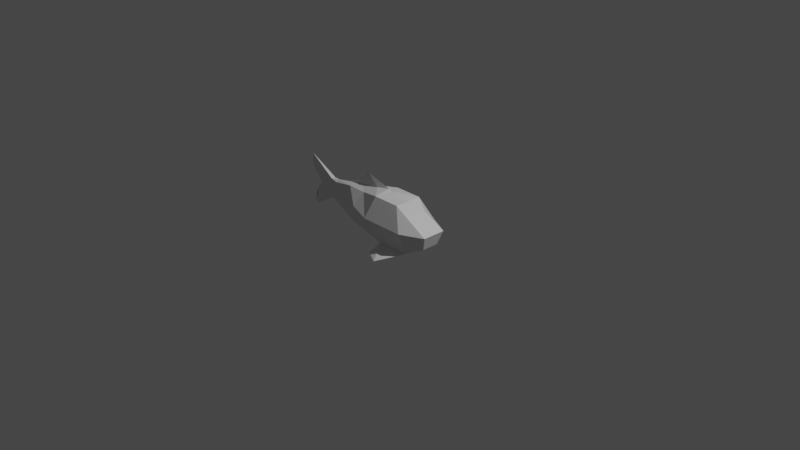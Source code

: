 # Source: carp_1_rigged.blend  (saved by Blender 3.1.7; exported with 4.5.12 LTS)
import bpy
from mathutils import Matrix  # noqa: F401  (used for matrix-valued properties, if any)

bpy.ops.wm.read_factory_settings(use_empty=True)
scene = bpy.context.scene
scene.name = 'Scene'

# ---- collections
col_collection = bpy.data.collections.new('Collection'); scene.collection.children.link(col_collection)

# ---- materials (node trees are filled in below, after node groups)
mat_material = bpy.data.materials.new('Material')
mat_material.alpha_threshold = 0.0
mat_material.use_transparent_shadow = False
mat_material.line_color = (0.0, 0.0, 0.0, 1.0)

# ---- material node trees
mat_material.use_nodes = True; mat_material.node_tree.nodes.clear()
_N = mat_material.node_tree.nodes; _L = mat_material.node_tree.links
n0 = _N.new('ShaderNodeOutputMaterial'); n0.name = 'Material Output'; n0.location = (300, 300)
n1 = _N.new('ShaderNodeBsdfPrincipled'); n1.name = 'Principled BSDF'; n1.location = (10, 300)
n1.distribution = 'GGX'
n1.subsurface_method = 'RANDOM_WALK_SKIN'
n1.inputs[2].default_value = 0.4
n1.inputs[3].default_value = 1.45
n1.inputs[27].default_value = (0.0, 0.0, 0.0, 1.0)
n1.inputs[28].default_value = 1.0
_L.new(n1.outputs[0], n0.inputs[0])
n0.is_active_output = True

# ---- world
world_world = bpy.data.worlds.new('World'); scene.world = world_world
world_world.use_nodes = True; world_world.node_tree.nodes.clear()
_N = world_world.node_tree.nodes; _L = world_world.node_tree.links
n0 = _N.new('ShaderNodeOutputWorld'); n0.name = 'World Output'; n0.location = (300, 300)
n1 = _N.new('ShaderNodeBackground'); n1.name = 'Background'; n1.location = (10, 300)
n1.inputs[0].default_value = (0.05088, 0.05088, 0.05088, 1.0)
_L.new(n1.outputs[0], n0.inputs[0])
n0.is_active_output = True
world_world.color = (0.05088, 0.05088, 0.05088)
world_world.use_sun_shadow = False
world_world.sun_shadow_jitter_overblur = 0.0

# ---- cameras
cam_camera = bpy.data.cameras.new('Camera')
cam_camera.clip_end = 100.0
cam_camera.ortho_scale = 7.314

# ---- lights
light_light = bpy.data.lights.new('Light', 'POINT')
light_light.transmission_factor = 0.0
light_light.energy = 1000.0
light_light.shadow_soft_size = 0.1
light_light.shadow_maximum_resolution = 0.006
light_light.use_absolute_resolution = True

# ---- meshes
me_cube = bpy.data.meshes.new('Cube')
me_cube.from_pydata([(-0.1813, -0.1538, 0.2369), (-0.08994, -0.1789, -0.2403), (-0.1813, 0.1538, 0.2369), (-0.08994, 0.1789, -0.2403), (0.1264, -0.1538, 0.2369), (0.2679, -0.1789, -0.2403), (0.1264, 0.1538, 0.2369), (0.2679, 0.1789, -0.2403), (0.4469, -0.09335, -0.1547), (0.4469, 0.09335, -0.1547), (0.2802, 0.08026, 0.1633), (0.2802, -0.08026, 0.1633), (-1.352, 1.182e-07, 0.3107), (-1.306, 1.142e-07, -0.27), (0.25, 0.25, 0.0), (-0.25, -0.25, 0.0), (-0.25, 0.25, 0.0), (0.25, -0.25, 0.0), (0.5, 0.1304, 0.0), (0.5, -0.1304, 0.0), (-1.225, 1.071e-07, 0.0179), (-1.054, -0.03853, 0.01474), (-1.023, 0.02371, 0.1219), (-1.023, -0.02371, 0.1219), (0.2679, -2.342e-08, -0.2403), (-0.1062, 9.284e-09, 0.2653), (0.1264, -1.105e-08, 0.2369), (-0.08994, 7.863e-09, -0.2403), (0.4469, -3.907e-08, -0.1547), (0.2802, -2.45e-08, 0.1633), (0.5, -4.371e-08, 0.0), (-1.012, -0.02758, -0.09415), (-1.012, 0.02758, -0.09415), (-0.1339, -0.2925, -0.3319), (-0.1339, 0.2925, -0.3319), (0.05176, -0.3997, -0.3213), (0.05176, 0.3997, -0.3213), (-1.054, 0.03853, 0.01474), (-1.023, 8.947e-08, 0.1219), (-0.1513, 1.259e-08, 0.2824), (-0.3058, 0.01771, 0.254), (-0.7406, 6.753e-08, 0.1735), (-0.3058, -0.01771, 0.254), (-0.4472, 3.91e-08, 0.3619), (-0.5385, 4.061e-08, 0.2937), (-1.368, 1.196e-07, 0.2176), (-1.337, 1.169e-07, -0.2267), (-1.298, 1.135e-07, 0.09467), (-1.289, 1.127e-07, -0.08095), (-0.5484, -0.1251, -0.1902), (-0.4379, 0.08878, 0.1794), (-0.5025, -0.1748, 0.02627), (-0.4379, -0.08878, 0.1794), (-0.5484, 0.1251, -0.1902), (-0.5025, 0.1748, 0.02627), (-0.5403, 0.008856, 0.2138), (-0.7331, -0.1071, 0.003585), (-0.5403, -0.008855, 0.2138), (-0.6751, -0.06589, 0.1671), (-0.7231, 0.07664, -0.1697), (-0.7331, 0.1071, 0.003585), (-0.9374, -0.03346, 0.1094), (-0.7231, -0.07664, -0.1697), (-0.6751, 0.06589, 0.1671), (-0.9704, -0.05438, 0.008329), (-0.9462, 0.03892, -0.1001), (-0.9704, 0.05438, 0.008329), (-0.9462, -0.03892, -0.1001), (-0.9374, 0.03346, 0.1094), (-0.9371, 0.01185, 0.1275), (-0.9371, -0.01185, 0.1275)], [], [(25, 26, 6, 2), (16, 2, 6, 14), (24, 7, 9, 28), (24, 27, 3, 7), (66, 65, 32, 37), (17, 4, 0, 15), (30, 29, 11, 19), (26, 4, 11, 29), (17, 5, 8, 19), (14, 6, 10, 18), (67, 64, 21, 31), (64, 61, 23, 21), (65, 67, 31, 32), (7, 14, 18, 9), (4, 17, 19, 11), (28, 30, 19, 8), (5, 17, 15, 1), (68, 66, 37, 22), (3, 16, 14, 7), (37, 32, 13, 46, 48, 20), (9, 18, 30, 28), (6, 26, 29, 10), (18, 10, 29, 30), (5, 1, 27, 24), (5, 24, 28, 8), (0, 4, 26, 25), (12, 23, 38), (3, 7, 36, 34), (1, 33, 35, 5), (22, 37, 20, 47, 45, 12), (21, 23, 12, 45, 47, 20), (32, 31, 13), (38, 22, 12), (31, 21, 20, 48, 46, 13), (0, 25, 39, 42), (52, 0, 42, 57), (25, 2, 40, 39), (70, 69, 38), (69, 22, 38), (57, 42, 43, 44), (39, 40, 43), (42, 39, 43), (55, 41, 44), (40, 55, 44, 43), (41, 57, 44), (2, 50, 55, 40), (58, 52, 57, 41), (2, 16, 54, 50), (3, 27, 1, 49, 53), (15, 0, 52, 51), (1, 15, 51, 49), (16, 3, 53, 54), (70, 38, 23), (50, 63, 41, 55), (50, 54, 60, 63), (53, 49, 62, 59), (51, 52, 58, 56), (49, 51, 56, 62), (54, 53, 59, 60), (63, 60, 66, 68), (59, 62, 67, 65), (56, 58, 61, 64), (62, 56, 64, 67), (60, 59, 65, 66), (41, 69, 70), (61, 70, 23), (68, 22, 69), (70, 61, 58, 41), (41, 63, 68, 69)])
_uv = me_cube.uv_layers.new(name='UVMap')
_uv.uv.foreach_set('vector', [0.625, 0.625, 0.875, 0.625, 0.875, 0.75, 0.625, 0.75, 0.5, 0.75, 0.625, 0.75, 0.625, 1.0, 0.5, 1.0, 0.125, 0.625, 0.125, 0.75, 0.125, 0.75, 0.125, 0.625, 0.125, 0.625, 0.375, 0.625, 0.375, 0.75, 0.125, 0.75, 0.5, 0.75, 0.375, 0.75, 0.375, 0.75, 0.5, 0.75, 0.5, 0.25, 0.625, 0.25, 0.625, 0.5, 0.5, 0.5, 0.5, 0.125, 0.625, 0.125, 0.625, 0.25, 0.5, 0.25, 0.875, 0.625, 0.875, 0.5, 0.875, 0.5, 0.875, 0.625, 0.5, 0.25, 0.375, 0.25, 0.375, 0.25, 0.5, 0.25, 0.5, 1.0, 0.625, 1.0, 0.625, 1.0, 0.5, 1.0, 0.375, 0.5, 0.5, 0.5, 0.5, 0.5, 0.375, 0.5, 0.5, 0.5, 0.625, 0.5, 0.625, 0.5, 0.5, 0.5, 0.375, 0.75, 0.375, 0.6094, 0.375, 0.625, 0.375, 0.75, 0.375, 1.0, 0.5, 1.0, 0.5, 1.0, 0.375, 1.0, 0.625, 0.25, 0.5, 0.25, 0.5, 0.25, 0.625, 0.25, 0.375, 0.125, 0.5, 0.125, 0.5, 0.25, 0.375, 0.25, 0.375, 0.25, 0.5, 0.25, 0.5, 0.5, 0.375, 0.5, 0.625, 0.75, 0.5, 0.75, 0.5, 0.75, 0.625, 0.75, 0.375, 0.75, 0.5, 0.75, 0.5, 1.0, 0.375, 1.0, 0.5, 0.75, 0.375, 0.75, 0.375, 0.75, 0.4375, 0.75, 0.4688, 0.75, 0.5, 0.75, 0.375, 0.0, 0.5, 0.0, 0.5, 0.125, 0.375, 0.125, 0.875, 0.75, 0.875, 0.625, 0.875, 0.625, 0.875, 0.75, 0.5, 0.0, 0.625, 0.0, 0.625, 0.125, 0.5, 0.125, 0.125, 0.5, 0.375, 0.5, 0.375, 0.625, 0.125, 0.625, 0.125, 0.5, 0.125, 0.625, 0.125, 0.625, 0.125, 0.5, 0.625, 0.5, 0.875, 0.5, 0.875, 0.625, 0.625, 0.625, 0.625, 0.75, 0.625, 0.625, 0.625, 0.6875, 0.375, 0.75, 0.125, 0.75, 0.125, 0.75, 0.375, 0.75, 0.375, 0.5, 0.375, 0.5, 0.375, 0.25, 0.375, 0.25, 0.625, 0.75, 0.5, 0.75, 0.5, 0.75, 0.5312, 0.75, 0.5625, 0.75, 0.625, 0.75, 0.5, 0.5, 0.625, 0.5, 0.625, 0.5, 0.5625, 0.5, 0.5312, 0.5, 0.5, 0.5, 0.375, 0.75, 0.375, 0.625, 0.375, 0.75, 0.625, 0.7188, 0.625, 0.75, 0.625, 0.75, 0.375, 0.5, 0.5, 0.5, 0.5, 0.5, 0.4688, 0.5, 0.4375, 0.5, 0.375, 0.5, 0.625, 0.5, 0.625, 0.625, 0.625, 0.625, 0.625, 0.5, 0.625, 0.5, 0.625, 0.5, 0.625, 0.5, 0.625, 0.5, 0.625, 0.625, 0.625, 0.75, 0.625, 0.75, 0.625, 0.625, 0.625, 0.6562, 0.625, 0.75, 0.625, 0.7188, 0.625, 0.75, 0.625, 0.75, 0.625, 0.7188, 0.625, 0.5, 0.625, 0.5, 0.625, 0.5, 0.625, 0.5, 0.625, 0.625, 0.625, 0.75, 0.625, 0.625, 0.625, 0.5, 0.625, 0.625, 0.625, 0.5, 0.625, 0.75, 0.625, 0.75, 0.625, 0.75, 0.625, 0.75, 0.625, 0.75, 0.625, 0.75, 0.625, 0.75, 0.625, 0.5, 0.625, 0.5, 0.625, 0.5, 0.625, 0.75, 0.625, 0.75, 0.625, 0.75, 0.625, 0.75, 0.625, 0.5, 0.625, 0.5, 0.625, 0.5, 0.625, 0.5, 0.625, 0.75, 0.5, 0.75, 0.5, 0.75, 0.625, 0.75, 0.375, 0.75, 0.375, 0.625, 0.375, 0.5, 0.375, 0.5625, 0.375, 0.75, 0.5, 0.5, 0.625, 0.5, 0.625, 0.5, 0.5, 0.5, 0.375, 0.5, 0.5, 0.5, 0.5, 0.5, 0.375, 0.5, 0.5, 0.75, 0.375, 0.75, 0.375, 0.75, 0.5, 0.75, 0.625, 0.6562, 0.625, 0.6875, 0.625, 0.5, 0.625, 0.75, 0.625, 0.75, 0.625, 0.75, 0.625, 0.75, 0.625, 0.75, 0.5, 0.75, 0.5, 0.75, 0.625, 0.75, 0.375, 0.75, 0.375, 0.5625, 0.375, 0.5938, 0.375, 0.75, 0.5, 0.5, 0.625, 0.5, 0.625, 0.5, 0.5, 0.5, 0.375, 0.5, 0.5, 0.5, 0.5, 0.5, 0.375, 0.5, 0.5, 0.75, 0.375, 0.75, 0.375, 0.75, 0.5, 0.75, 0.625, 0.75, 0.5, 0.75, 0.5, 0.75, 0.625, 0.75, 0.375, 0.75, 0.375, 0.5938, 0.375, 0.6094, 0.375, 0.75, 0.5, 0.5, 0.625, 0.5, 0.625, 0.5, 0.5, 0.5, 0.375, 0.5, 0.5, 0.5, 0.5, 0.5, 0.375, 0.5, 0.5, 0.75, 0.375, 0.75, 0.375, 0.75, 0.5, 0.75, 0.625, 0.5, 0.625, 0.75, 0.625, 0.6562, 0.625, 0.5, 0.625, 0.6562, 0.625, 0.5, 0.625, 0.75, 0.625, 0.75, 0.625, 0.75, 0.625, 0.6562, 0.625, 0.5, 0.625, 0.5, 0.625, 0.5, 0.625, 0.75, 0.625, 0.75, 0.625, 0.75, 0.625, 0.75])
me_cube.materials.append(mat_material)
me_cube.use_remesh_preserve_volume = False
me_cube.use_remesh_preserve_attributes = False
me_cube.use_mirror_vertex_groups = False
me_cube.update()
arm_armature = bpy.data.armatures.new('Armature')  # bones are not reproduced

# ---- objects
ob_cube = bpy.data.objects.new('Cube', me_cube)
ob_light = bpy.data.objects.new('Light', light_light)
ob_camera = bpy.data.objects.new('Camera', cam_camera)
ob_armature = bpy.data.objects.new('Armature', arm_armature)

# ---- transforms, parenting, visibility, modifiers, constraints
ob_cube.parent = ob_armature
ob_cube.matrix_parent_inverse = Matrix(((1.206e-07, -0.0, 1.597, -4.328e-08), (-0.0, 1.0, -0.0, 0.0), (-1.597, -0.0, 1.206e-07, 0.5733), (-0.0, 0.0, -0.0, 1.0)))
ob_cube.location = (0.0, 0.0, 0.0)
ob_cube.lock_rotations_4d = False
ob_cube.empty_display_type = 'ARROWS'
ob_cube.lineart.crease_threshold = 0.0
_vg = ob_cube.vertex_groups.new(name='Bone')
for _i, _w in zip([0, 1, 2, 3, 4, 5, 6, 7, 8, 9, 10, 11, 14, 15, 16, 17, 18, 19, 24, 25, 26, 27, 28, 29, 30, 33, 34, 35, 36, 39, 40, 41, 42, 43, 44, 49, 50, 51, 52, 53, 54, 55, 56, 57, 58, 59, 60, 62, 63], [0.9879, 0.9919, 0.9982, 0.9932, 0.9977, 0.9991, 0.9989, 0.9988, 0.9998, 0.9997, 0.9996, 0.9992, 0.9992, 0.9834, 0.984, 0.9989, 0.9999, 0.9999, 0.999, 0.9925, 0.9985, 0.9917, 0.9998, 0.9996, 0.9999, 0.9929, 0.9939, 0.9947, 0.9954, 0.9822, 0.9323, 0.1198, 0.953, 0.8826, 0.8139, 0.8646, 0.9013, 0.9071, 0.9237, 0.8628, 0.893, 0.7661, 0.05595, 0.744, 0.192, 0.1685, 0.05986, 0.1605, 0.1983]): _vg.add([_i], _w, 'REPLACE')
_vg = ob_cube.vertex_groups.new(name='Bone.001')
for _i, _w in zip([12, 13, 21, 22, 23, 31, 32, 37, 38, 40, 41, 42, 43, 44, 45, 46, 48, 49, 50, 51, 52, 53, 54, 55, 56, 57, 58, 59, 60, 61, 62, 63, 64, 65, 66, 67, 68, 69, 70], [0.007667, 0.09948, 0.01667, 0.1374, 0.1425, 0.2824, 0.6586, 0.03087, 0.1393, 0.06677, 0.8597, 0.04306, 0.1161, 0.1841, 0.002447, 0.08462, 0.02074, 0.1341, 0.09811, 0.09234, 0.07574, 0.1361, 0.1065, 0.23, 0.9388, 0.2539, 0.8039, 0.8249, 0.9359, 0.8732, 0.8299, 0.7922, 0.9337, 0.9243, 0.9425, 0.8859, 0.8714, 0.8595, 0.8649]): _vg.add([_i], _w, 'REPLACE')
_vg = ob_cube.vertex_groups.new(name='Bone.002')
for _i, _w in zip([12, 13, 20, 21, 22, 23, 31, 32, 37, 38, 45, 46, 47, 48, 61, 64, 65, 66, 67, 68, 69, 70], [0.9707, 0.9, 0.9976, 0.9666, 0.8608, 0.8559, 0.7155, 0.3397, 0.9595, 0.859, 0.9734, 0.915, 0.986, 0.9645, 0.1171, 0.06552, 0.06404, 0.05735, 0.1004, 0.1146, 0.1274, 0.1242]): _vg.add([_i], _w, 'REPLACE')
_m = ob_cube.modifiers.new('Armature', 'ARMATURE')
_m.object = ob_armature
ob_light.location = (4.076, 1.005, 5.904)
ob_light.rotation_euler = (0.6503, 0.05522, 1.866)
ob_light.lock_rotations_4d = False
ob_light.empty_display_type = 'ARROWS'
ob_light.color = (0.0, 0.0, 0.0, 0.0)
ob_light.lineart.crease_threshold = 0.0
ob_camera.location = (7.359, -6.926, 4.958)
ob_camera.rotation_euler = (1.109, 0.0, 0.8149)
ob_camera.lock_rotations_4d = False
ob_camera.empty_display_type = 'ARROWS'
ob_camera.color = (0.0, 0.0, 0.0, 0.0)
ob_camera.display_type = 'WIRE'
ob_camera.lineart.crease_threshold = 0.0
ob_armature.location = (0.3589, 0.0, 0.0)
ob_armature.rotation_euler = (-0.0, -1.571, 0.0)
ob_armature.scale = (0.626, 1.0, 0.626)
ob_armature.show_in_front = True

# ---- collection membership
col_collection.objects.link(ob_cube)
col_collection.objects.link(ob_light)
col_collection.objects.link(ob_camera)
col_collection.objects.link(ob_armature)

# ---- scene / render settings (as saved in the file)
scene.camera = ob_camera
scene.frame_start = 1; scene.frame_end = 250; scene.frame_set(133)
scene.render.engine = 'BLENDER_EEVEE_NEXT'
scene.cycles.sampling_pattern = 'TABULATED_SOBOL'
scene.cycles.use_light_tree = False
scene.view_settings.view_transform = 'Filmic'
bpy.context.view_layer.update()
